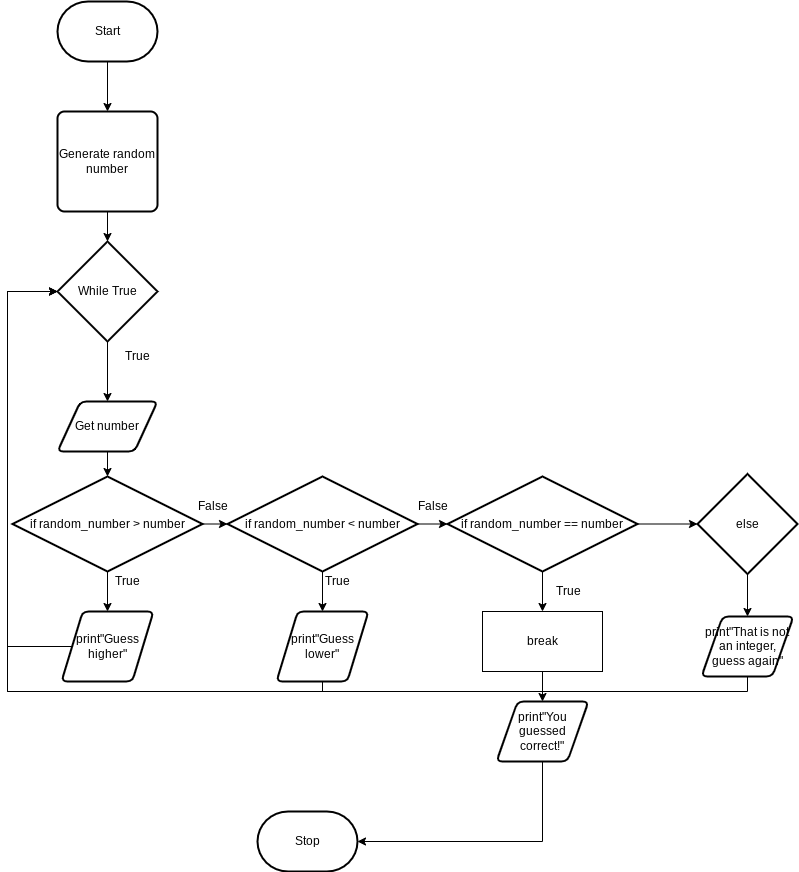

The diagram above was exported from draw.io. Its source (the exported page's mxGraphModel, read from the mxfile embedded in the PNG):
<mxGraphModel dx="1204" dy="741" grid="1" gridSize="10" guides="1" tooltips="1" connect="1" arrows="1" fold="1" page="1" pageScale="1" pageWidth="827" pageHeight="1169" math="0" shadow="0">
  <root>
    <mxCell id="0" />
    <mxCell id="1" parent="0" />
    <mxCell id="86" style="edgeStyle=orthogonalEdgeStyle;rounded=0;html=1;entryX=0.5;entryY=0;entryDx=0;entryDy=0;entryPerimeter=0;" edge="1" parent="1" source="3" target="76">
      <mxGeometry relative="1" as="geometry" />
    </mxCell>
    <mxCell id="3" value="Get number" style="shape=parallelogram;html=1;strokeWidth=2;perimeter=parallelogramPerimeter;whiteSpace=wrap;rounded=1;arcSize=12;size=0.23;" parent="1" vertex="1">
      <mxGeometry x="180" y="640" width="100" height="50" as="geometry" />
    </mxCell>
    <mxCell id="106" style="edgeStyle=orthogonalEdgeStyle;rounded=0;html=1;entryX=0.5;entryY=0;entryDx=0;entryDy=0;" edge="1" parent="1" source="5" target="62">
      <mxGeometry relative="1" as="geometry" />
    </mxCell>
    <mxCell id="5" value="Start" style="strokeWidth=2;html=1;shape=mxgraph.flowchart.terminator;whiteSpace=wrap;" parent="1" vertex="1">
      <mxGeometry x="180" y="240" width="100" height="60" as="geometry" />
    </mxCell>
    <mxCell id="11" value="Stop" style="strokeWidth=2;html=1;shape=mxgraph.flowchart.terminator;whiteSpace=wrap;" parent="1" vertex="1">
      <mxGeometry x="380" y="1050" width="100" height="60" as="geometry" />
    </mxCell>
    <mxCell id="92" style="edgeStyle=orthogonalEdgeStyle;rounded=0;html=1;entryX=0;entryY=0.5;entryDx=0;entryDy=0;entryPerimeter=0;" edge="1" parent="1" source="23" target="74">
      <mxGeometry relative="1" as="geometry">
        <Array as="points">
          <mxPoint x="130" y="885" />
          <mxPoint x="130" y="530" />
        </Array>
      </mxGeometry>
    </mxCell>
    <mxCell id="23" value="print&quot;Guess higher&quot;" style="shape=parallelogram;html=1;strokeWidth=2;perimeter=parallelogramPerimeter;whiteSpace=wrap;rounded=1;arcSize=12;size=0.23;" parent="1" vertex="1">
      <mxGeometry x="184" y="850" width="92" height="70" as="geometry" />
    </mxCell>
    <mxCell id="110" style="edgeStyle=orthogonalEdgeStyle;rounded=0;html=1;entryX=0.5;entryY=0;entryDx=0;entryDy=0;entryPerimeter=0;" edge="1" parent="1" source="62" target="74">
      <mxGeometry relative="1" as="geometry" />
    </mxCell>
    <mxCell id="62" value="Generate random number" style="rounded=1;whiteSpace=wrap;html=1;absoluteArcSize=1;arcSize=14;strokeWidth=2;" parent="1" vertex="1">
      <mxGeometry x="180" y="350" width="100" height="100" as="geometry" />
    </mxCell>
    <mxCell id="85" style="edgeStyle=orthogonalEdgeStyle;rounded=0;html=1;entryX=0.5;entryY=0;entryDx=0;entryDy=0;" edge="1" parent="1" source="74" target="3">
      <mxGeometry relative="1" as="geometry" />
    </mxCell>
    <mxCell id="74" value="While True" style="strokeWidth=2;html=1;shape=mxgraph.flowchart.decision;whiteSpace=wrap;" vertex="1" parent="1">
      <mxGeometry x="180" y="480" width="100" height="100" as="geometry" />
    </mxCell>
    <mxCell id="80" style="edgeStyle=orthogonalEdgeStyle;rounded=0;html=1;entryX=0.5;entryY=0;entryDx=0;entryDy=0;" edge="1" parent="1" source="76" target="23">
      <mxGeometry relative="1" as="geometry" />
    </mxCell>
    <mxCell id="87" style="edgeStyle=orthogonalEdgeStyle;rounded=0;html=1;exitX=1;exitY=0.5;exitDx=0;exitDy=0;exitPerimeter=0;entryX=0;entryY=0.5;entryDx=0;entryDy=0;entryPerimeter=0;" edge="1" parent="1" source="76" target="81">
      <mxGeometry relative="1" as="geometry" />
    </mxCell>
    <mxCell id="76" value="if random_number &amp;gt; number" style="strokeWidth=2;html=1;shape=mxgraph.flowchart.decision;whiteSpace=wrap;" vertex="1" parent="1">
      <mxGeometry x="135" y="715" width="190" height="95" as="geometry" />
    </mxCell>
    <mxCell id="83" style="edgeStyle=orthogonalEdgeStyle;rounded=0;html=1;entryX=0.5;entryY=0;entryDx=0;entryDy=0;" edge="1" parent="1" source="81" target="82">
      <mxGeometry relative="1" as="geometry" />
    </mxCell>
    <mxCell id="101" style="edgeStyle=orthogonalEdgeStyle;rounded=0;html=1;entryX=0;entryY=0.5;entryDx=0;entryDy=0;entryPerimeter=0;" edge="1" parent="1" source="81" target="91">
      <mxGeometry relative="1" as="geometry" />
    </mxCell>
    <mxCell id="81" value="if random_number &amp;lt; number" style="strokeWidth=2;html=1;shape=mxgraph.flowchart.decision;whiteSpace=wrap;" vertex="1" parent="1">
      <mxGeometry x="350" y="715" width="190" height="95" as="geometry" />
    </mxCell>
    <mxCell id="93" style="edgeStyle=orthogonalEdgeStyle;rounded=0;html=1;entryX=0;entryY=0.5;entryDx=0;entryDy=0;entryPerimeter=0;" edge="1" parent="1" source="82" target="74">
      <mxGeometry relative="1" as="geometry">
        <Array as="points">
          <mxPoint x="445" y="930" />
          <mxPoint x="130" y="930" />
          <mxPoint x="130" y="530" />
        </Array>
      </mxGeometry>
    </mxCell>
    <mxCell id="82" value="print&quot;Guess lower&quot;" style="shape=parallelogram;html=1;strokeWidth=2;perimeter=parallelogramPerimeter;whiteSpace=wrap;rounded=1;arcSize=12;size=0.23;" vertex="1" parent="1">
      <mxGeometry x="399" y="850" width="92" height="70" as="geometry" />
    </mxCell>
    <mxCell id="88" value="True" style="text;html=1;resizable=0;autosize=1;align=center;verticalAlign=middle;points=[];fillColor=none;strokeColor=none;rounded=0;" vertex="1" parent="1">
      <mxGeometry x="440" y="810" width="40" height="20" as="geometry" />
    </mxCell>
    <mxCell id="89" value="True" style="text;html=1;resizable=0;autosize=1;align=center;verticalAlign=middle;points=[];fillColor=none;strokeColor=none;rounded=0;" vertex="1" parent="1">
      <mxGeometry x="240" y="585" width="40" height="20" as="geometry" />
    </mxCell>
    <mxCell id="90" value="False" style="text;html=1;resizable=0;autosize=1;align=center;verticalAlign=middle;points=[];fillColor=none;strokeColor=none;rounded=0;" vertex="1" parent="1">
      <mxGeometry x="310" y="735" width="50" height="20" as="geometry" />
    </mxCell>
    <mxCell id="108" style="edgeStyle=orthogonalEdgeStyle;rounded=0;html=1;entryX=0.5;entryY=0;entryDx=0;entryDy=0;" edge="1" parent="1" source="91" target="107">
      <mxGeometry relative="1" as="geometry" />
    </mxCell>
    <mxCell id="115" style="edgeStyle=orthogonalEdgeStyle;rounded=0;html=1;entryX=0;entryY=0.5;entryDx=0;entryDy=0;entryPerimeter=0;" edge="1" parent="1" source="91" target="112">
      <mxGeometry relative="1" as="geometry" />
    </mxCell>
    <mxCell id="91" value="if random_number == number" style="strokeWidth=2;html=1;shape=mxgraph.flowchart.decision;whiteSpace=wrap;" vertex="1" parent="1">
      <mxGeometry x="570" y="715" width="190" height="95" as="geometry" />
    </mxCell>
    <mxCell id="94" value="True" style="text;html=1;resizable=0;autosize=1;align=center;verticalAlign=middle;points=[];fillColor=none;strokeColor=none;rounded=0;" vertex="1" parent="1">
      <mxGeometry x="230" y="810" width="40" height="20" as="geometry" />
    </mxCell>
    <mxCell id="105" style="edgeStyle=orthogonalEdgeStyle;rounded=0;html=1;entryX=1;entryY=0.5;entryDx=0;entryDy=0;entryPerimeter=0;" edge="1" parent="1" source="99" target="11">
      <mxGeometry relative="1" as="geometry">
        <Array as="points">
          <mxPoint x="665" y="1080" />
        </Array>
      </mxGeometry>
    </mxCell>
    <mxCell id="99" value="print&quot;You guessed correct!&quot;" style="shape=parallelogram;html=1;strokeWidth=2;perimeter=parallelogramPerimeter;whiteSpace=wrap;rounded=1;arcSize=12;size=0.23;" vertex="1" parent="1">
      <mxGeometry x="619" y="940" width="92" height="60" as="geometry" />
    </mxCell>
    <mxCell id="102" value="False" style="text;html=1;resizable=0;autosize=1;align=center;verticalAlign=middle;points=[];fillColor=none;strokeColor=none;rounded=0;" vertex="1" parent="1">
      <mxGeometry x="530" y="735" width="50" height="20" as="geometry" />
    </mxCell>
    <mxCell id="103" value="True" style="text;html=1;resizable=0;autosize=1;align=center;verticalAlign=middle;points=[];fillColor=none;strokeColor=none;rounded=0;" vertex="1" parent="1">
      <mxGeometry x="671" y="820" width="40" height="20" as="geometry" />
    </mxCell>
    <mxCell id="109" style="edgeStyle=orthogonalEdgeStyle;rounded=0;html=1;entryX=0.5;entryY=0;entryDx=0;entryDy=0;" edge="1" parent="1" source="107" target="99">
      <mxGeometry relative="1" as="geometry" />
    </mxCell>
    <mxCell id="107" value="break" style="rounded=0;whiteSpace=wrap;html=1;" vertex="1" parent="1">
      <mxGeometry x="605" y="850" width="120" height="60" as="geometry" />
    </mxCell>
    <mxCell id="114" style="edgeStyle=orthogonalEdgeStyle;rounded=0;html=1;entryX=0.5;entryY=0;entryDx=0;entryDy=0;" edge="1" parent="1" source="112" target="113">
      <mxGeometry relative="1" as="geometry" />
    </mxCell>
    <mxCell id="112" value="else" style="strokeWidth=2;html=1;shape=mxgraph.flowchart.decision;whiteSpace=wrap;" vertex="1" parent="1">
      <mxGeometry x="820" y="712.5" width="100" height="100" as="geometry" />
    </mxCell>
    <mxCell id="116" style="edgeStyle=orthogonalEdgeStyle;rounded=0;html=1;entryX=0;entryY=0.5;entryDx=0;entryDy=0;entryPerimeter=0;" edge="1" parent="1" source="113" target="74">
      <mxGeometry relative="1" as="geometry">
        <Array as="points">
          <mxPoint x="870" y="930" />
          <mxPoint x="130" y="930" />
          <mxPoint x="130" y="530" />
        </Array>
      </mxGeometry>
    </mxCell>
    <mxCell id="113" value="print&quot;That is not an integer, guess again&quot;" style="shape=parallelogram;html=1;strokeWidth=2;perimeter=parallelogramPerimeter;whiteSpace=wrap;rounded=1;arcSize=12;size=0.23;" vertex="1" parent="1">
      <mxGeometry x="824" y="855" width="92" height="60" as="geometry" />
    </mxCell>
  </root>
</mxGraphModel>